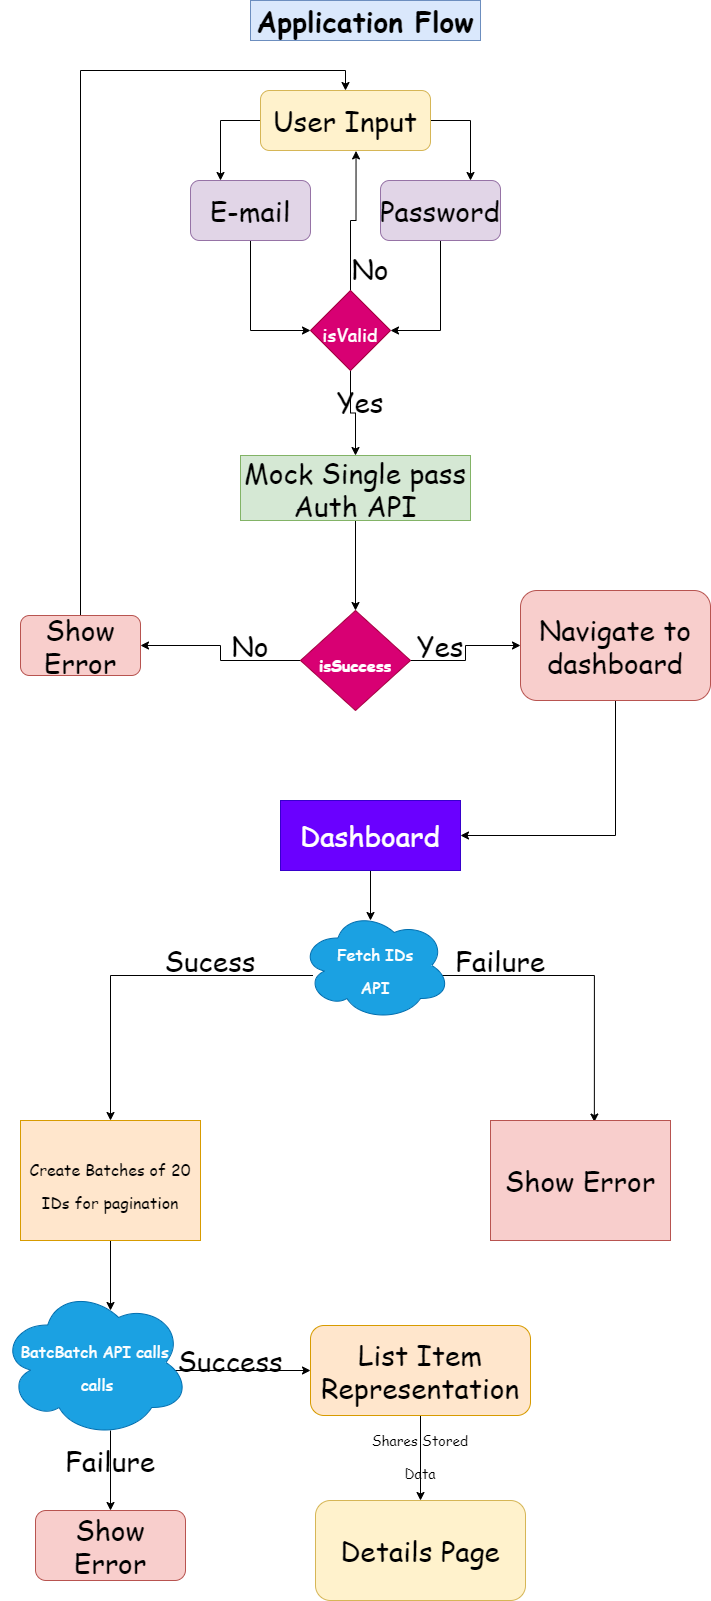

The diagram above was exported from draw.io. Its source (the exported page's mxGraphModel, read from the mxfile embedded in the PNG):
<mxGraphModel dx="1038" dy="531" grid="1" gridSize="10" guides="1" tooltips="1" connect="1" arrows="1" fold="1" page="1" pageScale="1" pageWidth="850" pageHeight="1100" math="0" shadow="0">
  <root>
    <mxCell id="0" />
    <mxCell id="1" parent="0" />
    <mxCell id="buRjR9VmgCnesljPtIwS-1" value="Application Flow" style="text;html=1;strokeColor=#6c8ebf;fillColor=#dae8fc;align=center;verticalAlign=middle;whiteSpace=wrap;rounded=0;fontStyle=1;fontFamily=Comic Sans MS;fontSize=28;" vertex="1" parent="1">
      <mxGeometry x="330" y="20" width="230" height="40" as="geometry" />
    </mxCell>
    <mxCell id="buRjR9VmgCnesljPtIwS-13" style="edgeStyle=orthogonalEdgeStyle;rounded=0;orthogonalLoop=1;jettySize=auto;html=1;exitX=0;exitY=0.5;exitDx=0;exitDy=0;entryX=0.25;entryY=0;entryDx=0;entryDy=0;fontFamily=Comic Sans MS;fontSize=28;" edge="1" parent="1" source="buRjR9VmgCnesljPtIwS-3" target="buRjR9VmgCnesljPtIwS-8">
      <mxGeometry relative="1" as="geometry" />
    </mxCell>
    <mxCell id="buRjR9VmgCnesljPtIwS-14" style="edgeStyle=orthogonalEdgeStyle;rounded=0;orthogonalLoop=1;jettySize=auto;html=1;exitX=1;exitY=0.5;exitDx=0;exitDy=0;entryX=0.75;entryY=0;entryDx=0;entryDy=0;fontFamily=Comic Sans MS;fontSize=28;" edge="1" parent="1" source="buRjR9VmgCnesljPtIwS-3" target="buRjR9VmgCnesljPtIwS-9">
      <mxGeometry relative="1" as="geometry" />
    </mxCell>
    <mxCell id="buRjR9VmgCnesljPtIwS-3" value="User Input" style="rounded=1;whiteSpace=wrap;html=1;fontFamily=Comic Sans MS;fontSize=28;fillColor=#fff2cc;strokeColor=#d6b656;" vertex="1" parent="1">
      <mxGeometry x="340" y="110" width="170" height="60" as="geometry" />
    </mxCell>
    <mxCell id="buRjR9VmgCnesljPtIwS-11" style="edgeStyle=orthogonalEdgeStyle;rounded=0;orthogonalLoop=1;jettySize=auto;html=1;exitX=0.5;exitY=1;exitDx=0;exitDy=0;entryX=0;entryY=0.5;entryDx=0;entryDy=0;fontFamily=Comic Sans MS;fontSize=28;" edge="1" parent="1" source="buRjR9VmgCnesljPtIwS-8" target="buRjR9VmgCnesljPtIwS-10">
      <mxGeometry relative="1" as="geometry" />
    </mxCell>
    <mxCell id="buRjR9VmgCnesljPtIwS-8" value="E-mail" style="rounded=1;whiteSpace=wrap;html=1;fontFamily=Comic Sans MS;fontSize=28;fillColor=#e1d5e7;strokeColor=#9673a6;" vertex="1" parent="1">
      <mxGeometry x="270" y="200" width="120" height="60" as="geometry" />
    </mxCell>
    <mxCell id="buRjR9VmgCnesljPtIwS-12" style="edgeStyle=orthogonalEdgeStyle;rounded=0;orthogonalLoop=1;jettySize=auto;html=1;exitX=0.5;exitY=1;exitDx=0;exitDy=0;entryX=1;entryY=0.5;entryDx=0;entryDy=0;fontFamily=Comic Sans MS;fontSize=28;" edge="1" parent="1" source="buRjR9VmgCnesljPtIwS-9" target="buRjR9VmgCnesljPtIwS-10">
      <mxGeometry relative="1" as="geometry" />
    </mxCell>
    <mxCell id="buRjR9VmgCnesljPtIwS-9" value="Password" style="rounded=1;whiteSpace=wrap;html=1;fontFamily=Comic Sans MS;fontSize=28;fillColor=#e1d5e7;strokeColor=#9673a6;" vertex="1" parent="1">
      <mxGeometry x="460" y="200" width="120" height="60" as="geometry" />
    </mxCell>
    <mxCell id="buRjR9VmgCnesljPtIwS-16" style="edgeStyle=orthogonalEdgeStyle;rounded=0;orthogonalLoop=1;jettySize=auto;html=1;exitX=0.5;exitY=1;exitDx=0;exitDy=0;entryX=0.5;entryY=0;entryDx=0;entryDy=0;fontFamily=Comic Sans MS;fontSize=28;" edge="1" parent="1" source="buRjR9VmgCnesljPtIwS-10" target="buRjR9VmgCnesljPtIwS-15">
      <mxGeometry relative="1" as="geometry" />
    </mxCell>
    <mxCell id="buRjR9VmgCnesljPtIwS-18" style="edgeStyle=orthogonalEdgeStyle;rounded=0;orthogonalLoop=1;jettySize=auto;html=1;exitX=0.5;exitY=0;exitDx=0;exitDy=0;entryX=0.562;entryY=1.007;entryDx=0;entryDy=0;entryPerimeter=0;fontFamily=Comic Sans MS;fontSize=28;" edge="1" parent="1" source="buRjR9VmgCnesljPtIwS-10" target="buRjR9VmgCnesljPtIwS-3">
      <mxGeometry relative="1" as="geometry" />
    </mxCell>
    <mxCell id="buRjR9VmgCnesljPtIwS-10" value="&lt;font style=&quot;font-size: 18px&quot;&gt;isValid&lt;/font&gt;" style="rhombus;whiteSpace=wrap;html=1;fontFamily=Comic Sans MS;fontSize=28;fillColor=#d80073;strokeColor=#A50040;fontColor=#ffffff;" vertex="1" parent="1">
      <mxGeometry x="390" y="310" width="80" height="80" as="geometry" />
    </mxCell>
    <mxCell id="buRjR9VmgCnesljPtIwS-24" style="edgeStyle=orthogonalEdgeStyle;rounded=0;orthogonalLoop=1;jettySize=auto;html=1;exitX=0.5;exitY=1;exitDx=0;exitDy=0;entryX=0.5;entryY=0;entryDx=0;entryDy=0;fontFamily=Comic Sans MS;fontSize=28;" edge="1" parent="1" source="buRjR9VmgCnesljPtIwS-15" target="buRjR9VmgCnesljPtIwS-23">
      <mxGeometry relative="1" as="geometry" />
    </mxCell>
    <mxCell id="buRjR9VmgCnesljPtIwS-15" value="Mock Single pass Auth API" style="rounded=0;whiteSpace=wrap;html=1;fontFamily=Comic Sans MS;fontSize=28;fillColor=#d5e8d4;strokeColor=#82b366;" vertex="1" parent="1">
      <mxGeometry x="320" y="475" width="230" height="65" as="geometry" />
    </mxCell>
    <mxCell id="buRjR9VmgCnesljPtIwS-19" value="Yes" style="text;html=1;strokeColor=none;fillColor=none;align=center;verticalAlign=middle;whiteSpace=wrap;rounded=0;fontFamily=Comic Sans MS;fontSize=28;" vertex="1" parent="1">
      <mxGeometry x="420" y="411" width="40" height="20" as="geometry" />
    </mxCell>
    <mxCell id="buRjR9VmgCnesljPtIwS-20" value="No" style="text;html=1;strokeColor=none;fillColor=none;align=center;verticalAlign=middle;whiteSpace=wrap;rounded=0;fontFamily=Comic Sans MS;fontSize=28;" vertex="1" parent="1">
      <mxGeometry x="430" y="278" width="40" height="20" as="geometry" />
    </mxCell>
    <mxCell id="buRjR9VmgCnesljPtIwS-26" style="edgeStyle=orthogonalEdgeStyle;rounded=0;orthogonalLoop=1;jettySize=auto;html=1;exitX=1;exitY=0.5;exitDx=0;exitDy=0;fontFamily=Comic Sans MS;fontSize=28;" edge="1" parent="1" source="buRjR9VmgCnesljPtIwS-23" target="buRjR9VmgCnesljPtIwS-25">
      <mxGeometry relative="1" as="geometry" />
    </mxCell>
    <mxCell id="buRjR9VmgCnesljPtIwS-29" style="edgeStyle=orthogonalEdgeStyle;rounded=0;orthogonalLoop=1;jettySize=auto;html=1;exitX=0;exitY=0.5;exitDx=0;exitDy=0;entryX=1;entryY=0.5;entryDx=0;entryDy=0;fontFamily=Comic Sans MS;fontSize=28;" edge="1" parent="1" source="buRjR9VmgCnesljPtIwS-23" target="buRjR9VmgCnesljPtIwS-28">
      <mxGeometry relative="1" as="geometry" />
    </mxCell>
    <mxCell id="buRjR9VmgCnesljPtIwS-23" value="&lt;font size=&quot;1&quot;&gt;&lt;b style=&quot;font-size: 16px&quot;&gt;isSuccess&lt;/b&gt;&lt;/font&gt;" style="rhombus;whiteSpace=wrap;html=1;fontFamily=Comic Sans MS;fontSize=28;fillColor=#d80073;strokeColor=#A50040;fontColor=#ffffff;" vertex="1" parent="1">
      <mxGeometry x="380" y="630" width="110" height="100" as="geometry" />
    </mxCell>
    <mxCell id="buRjR9VmgCnesljPtIwS-34" style="edgeStyle=orthogonalEdgeStyle;rounded=0;orthogonalLoop=1;jettySize=auto;html=1;exitX=0.5;exitY=1;exitDx=0;exitDy=0;entryX=1;entryY=0.5;entryDx=0;entryDy=0;fontFamily=Comic Sans MS;fontSize=28;" edge="1" parent="1" source="buRjR9VmgCnesljPtIwS-25" target="buRjR9VmgCnesljPtIwS-32">
      <mxGeometry relative="1" as="geometry" />
    </mxCell>
    <mxCell id="buRjR9VmgCnesljPtIwS-25" value="Navigate to dashboard" style="rounded=1;whiteSpace=wrap;html=1;fontFamily=Comic Sans MS;fontSize=28;fillColor=#f8cecc;strokeColor=#b85450;" vertex="1" parent="1">
      <mxGeometry x="600" y="610" width="190" height="110" as="geometry" />
    </mxCell>
    <mxCell id="buRjR9VmgCnesljPtIwS-27" value="Yes" style="text;html=1;strokeColor=none;fillColor=none;align=center;verticalAlign=middle;whiteSpace=wrap;rounded=0;fontFamily=Comic Sans MS;fontSize=28;" vertex="1" parent="1">
      <mxGeometry x="500" y="655" width="40" height="20" as="geometry" />
    </mxCell>
    <mxCell id="buRjR9VmgCnesljPtIwS-31" style="edgeStyle=orthogonalEdgeStyle;rounded=0;orthogonalLoop=1;jettySize=auto;html=1;exitX=0.5;exitY=0;exitDx=0;exitDy=0;entryX=0.5;entryY=0;entryDx=0;entryDy=0;fontFamily=Comic Sans MS;fontSize=28;" edge="1" parent="1" source="buRjR9VmgCnesljPtIwS-28" target="buRjR9VmgCnesljPtIwS-3">
      <mxGeometry relative="1" as="geometry" />
    </mxCell>
    <mxCell id="buRjR9VmgCnesljPtIwS-28" value="Show Error" style="rounded=1;whiteSpace=wrap;html=1;fontFamily=Comic Sans MS;fontSize=28;fillColor=#f8cecc;strokeColor=#b85450;" vertex="1" parent="1">
      <mxGeometry x="100" y="635" width="120" height="60" as="geometry" />
    </mxCell>
    <mxCell id="buRjR9VmgCnesljPtIwS-30" value="No" style="text;html=1;strokeColor=none;fillColor=none;align=center;verticalAlign=middle;whiteSpace=wrap;rounded=0;fontFamily=Comic Sans MS;fontSize=28;" vertex="1" parent="1">
      <mxGeometry x="310" y="655" width="40" height="20" as="geometry" />
    </mxCell>
    <mxCell id="buRjR9VmgCnesljPtIwS-37" style="edgeStyle=orthogonalEdgeStyle;rounded=0;orthogonalLoop=1;jettySize=auto;html=1;exitX=0.5;exitY=1;exitDx=0;exitDy=0;entryX=0.5;entryY=0;entryDx=0;entryDy=0;fontFamily=Comic Sans MS;fontSize=28;" edge="1" parent="1" source="buRjR9VmgCnesljPtIwS-32">
      <mxGeometry relative="1" as="geometry">
        <mxPoint x="450" y="940" as="targetPoint" />
      </mxGeometry>
    </mxCell>
    <mxCell id="buRjR9VmgCnesljPtIwS-32" value="Dashboard" style="rounded=0;whiteSpace=wrap;html=1;fontFamily=Comic Sans MS;fontSize=28;fillColor=#6a00ff;strokeColor=#3700CC;fontColor=#ffffff;" vertex="1" parent="1">
      <mxGeometry x="360" y="820" width="180" height="70" as="geometry" />
    </mxCell>
    <mxCell id="buRjR9VmgCnesljPtIwS-40" style="edgeStyle=orthogonalEdgeStyle;rounded=0;orthogonalLoop=1;jettySize=auto;html=1;exitX=0;exitY=0.5;exitDx=0;exitDy=0;fontFamily=Comic Sans MS;fontSize=28;" edge="1" parent="1" target="buRjR9VmgCnesljPtIwS-39">
      <mxGeometry relative="1" as="geometry">
        <mxPoint x="392.5" y="995" as="sourcePoint" />
      </mxGeometry>
    </mxCell>
    <mxCell id="buRjR9VmgCnesljPtIwS-41" style="edgeStyle=orthogonalEdgeStyle;rounded=0;orthogonalLoop=1;jettySize=auto;html=1;exitX=1;exitY=0.5;exitDx=0;exitDy=0;entryX=0.577;entryY=0.013;entryDx=0;entryDy=0;entryPerimeter=0;fontFamily=Comic Sans MS;fontSize=28;" edge="1" parent="1" target="buRjR9VmgCnesljPtIwS-38">
      <mxGeometry relative="1" as="geometry">
        <mxPoint x="507.5" y="995" as="sourcePoint" />
      </mxGeometry>
    </mxCell>
    <mxCell id="buRjR9VmgCnesljPtIwS-38" value="Show Error" style="rounded=0;whiteSpace=wrap;html=1;fontFamily=Comic Sans MS;fontSize=28;fillColor=#f8cecc;strokeColor=#b85450;" vertex="1" parent="1">
      <mxGeometry x="570" y="1140" width="180" height="120" as="geometry" />
    </mxCell>
    <mxCell id="buRjR9VmgCnesljPtIwS-45" style="edgeStyle=orthogonalEdgeStyle;rounded=0;orthogonalLoop=1;jettySize=auto;html=1;exitX=0.5;exitY=1;exitDx=0;exitDy=0;entryX=0.5;entryY=0;entryDx=0;entryDy=0;fontFamily=Comic Sans MS;fontSize=28;" edge="1" parent="1" source="buRjR9VmgCnesljPtIwS-39">
      <mxGeometry relative="1" as="geometry">
        <mxPoint x="190" y="1330" as="targetPoint" />
      </mxGeometry>
    </mxCell>
    <mxCell id="buRjR9VmgCnesljPtIwS-39" value="&lt;font style=&quot;font-size: 16px&quot;&gt;Create Batches of 20 IDs for pagination&lt;/font&gt;" style="rounded=0;whiteSpace=wrap;html=1;fontFamily=Comic Sans MS;fontSize=28;fillColor=#ffe6cc;strokeColor=#d79b00;" vertex="1" parent="1">
      <mxGeometry x="100" y="1140" width="180" height="120" as="geometry" />
    </mxCell>
    <mxCell id="buRjR9VmgCnesljPtIwS-42" value="Sucess" style="text;html=1;strokeColor=none;fillColor=none;align=center;verticalAlign=middle;whiteSpace=wrap;rounded=0;fontFamily=Comic Sans MS;fontSize=28;" vertex="1" parent="1">
      <mxGeometry x="270" y="970" width="40" height="20" as="geometry" />
    </mxCell>
    <mxCell id="buRjR9VmgCnesljPtIwS-43" value="Failure" style="text;html=1;strokeColor=none;fillColor=none;align=center;verticalAlign=middle;whiteSpace=wrap;rounded=0;fontFamily=Comic Sans MS;fontSize=28;" vertex="1" parent="1">
      <mxGeometry x="560" y="970" width="40" height="20" as="geometry" />
    </mxCell>
    <mxCell id="buRjR9VmgCnesljPtIwS-48" style="edgeStyle=orthogonalEdgeStyle;rounded=0;orthogonalLoop=1;jettySize=auto;html=1;exitX=1;exitY=0.5;exitDx=0;exitDy=0;entryX=0;entryY=0.5;entryDx=0;entryDy=0;fontFamily=Comic Sans MS;fontSize=28;" edge="1" parent="1" target="buRjR9VmgCnesljPtIwS-46">
      <mxGeometry relative="1" as="geometry">
        <mxPoint x="247.5" y="1390" as="sourcePoint" />
      </mxGeometry>
    </mxCell>
    <mxCell id="buRjR9VmgCnesljPtIwS-49" style="edgeStyle=orthogonalEdgeStyle;rounded=0;orthogonalLoop=1;jettySize=auto;html=1;exitX=0.5;exitY=1;exitDx=0;exitDy=0;entryX=0.5;entryY=0;entryDx=0;entryDy=0;fontFamily=Comic Sans MS;fontSize=28;" edge="1" parent="1" target="buRjR9VmgCnesljPtIwS-47">
      <mxGeometry relative="1" as="geometry">
        <mxPoint x="190" y="1450" as="sourcePoint" />
      </mxGeometry>
    </mxCell>
    <mxCell id="buRjR9VmgCnesljPtIwS-52" style="edgeStyle=orthogonalEdgeStyle;rounded=0;orthogonalLoop=1;jettySize=auto;html=1;exitX=0.5;exitY=1;exitDx=0;exitDy=0;entryX=0.5;entryY=0;entryDx=0;entryDy=0;fontFamily=Comic Sans MS;fontSize=28;" edge="1" parent="1" source="buRjR9VmgCnesljPtIwS-46" target="buRjR9VmgCnesljPtIwS-51">
      <mxGeometry relative="1" as="geometry" />
    </mxCell>
    <mxCell id="buRjR9VmgCnesljPtIwS-46" value="List Item Representation" style="rounded=1;whiteSpace=wrap;html=1;fontFamily=Comic Sans MS;fontSize=28;fillColor=#ffe6cc;strokeColor=#d79b00;" vertex="1" parent="1">
      <mxGeometry x="390" y="1345" width="220" height="90" as="geometry" />
    </mxCell>
    <mxCell id="buRjR9VmgCnesljPtIwS-47" value="Show Error" style="rounded=1;whiteSpace=wrap;html=1;fontFamily=Comic Sans MS;fontSize=28;fillColor=#f8cecc;strokeColor=#b85450;" vertex="1" parent="1">
      <mxGeometry x="115" y="1530" width="150" height="70" as="geometry" />
    </mxCell>
    <mxCell id="buRjR9VmgCnesljPtIwS-51" value="Details Page" style="rounded=1;whiteSpace=wrap;html=1;fontFamily=Comic Sans MS;fontSize=28;fillColor=#fff2cc;strokeColor=#d6b656;" vertex="1" parent="1">
      <mxGeometry x="395" y="1520" width="210" height="100" as="geometry" />
    </mxCell>
    <mxCell id="buRjR9VmgCnesljPtIwS-53" value="&lt;font style=&quot;font-size: 14px&quot;&gt;Shares Stored Data&lt;/font&gt;" style="text;html=1;strokeColor=none;fillColor=none;align=center;verticalAlign=middle;whiteSpace=wrap;rounded=0;fontFamily=Comic Sans MS;fontSize=28;" vertex="1" parent="1">
      <mxGeometry x="439" y="1460" width="122" height="20" as="geometry" />
    </mxCell>
    <mxCell id="buRjR9VmgCnesljPtIwS-54" value="&lt;font style=&quot;font-size: 16px&quot;&gt;Fetch IDs&lt;br&gt;API&lt;/font&gt;" style="ellipse;shape=cloud;whiteSpace=wrap;html=1;fontFamily=Comic Sans MS;fontSize=28;fillColor=#1ba1e2;strokeColor=#006EAF;fontColor=#ffffff;" vertex="1" parent="1">
      <mxGeometry x="380" y="930" width="150" height="110" as="geometry" />
    </mxCell>
    <mxCell id="buRjR9VmgCnesljPtIwS-55" value="Success" style="text;html=1;strokeColor=none;fillColor=none;align=center;verticalAlign=middle;whiteSpace=wrap;rounded=0;fontFamily=Comic Sans MS;fontSize=28;" vertex="1" parent="1">
      <mxGeometry x="290" y="1370" width="40" height="20" as="geometry" />
    </mxCell>
    <mxCell id="buRjR9VmgCnesljPtIwS-58" value="Failure" style="text;html=1;strokeColor=none;fillColor=none;align=center;verticalAlign=middle;whiteSpace=wrap;rounded=0;fontFamily=Comic Sans MS;fontSize=28;" vertex="1" parent="1">
      <mxGeometry x="170" y="1470" width="40" height="20" as="geometry" />
    </mxCell>
    <mxCell id="buRjR9VmgCnesljPtIwS-59" value="&lt;span style=&quot;color: rgb(255 , 255 , 255) ; font-size: 16px&quot;&gt;Batc&lt;/span&gt;&lt;span style=&quot;color: rgb(255 , 255 , 255) ; font-size: 16px&quot;&gt;Batch API calls&lt;/span&gt;&lt;span style=&quot;color: rgb(255 , 255 , 255) ; font-size: 16px&quot;&gt;&lt;br&gt;&amp;nbsp;calls&lt;/span&gt;" style="ellipse;shape=cloud;whiteSpace=wrap;html=1;fontFamily=Comic Sans MS;fontSize=28;fillColor=#1ba1e2;strokeColor=#006EAF;fontColor=#ffffff;" vertex="1" parent="1">
      <mxGeometry x="80" y="1307" width="189" height="150" as="geometry" />
    </mxCell>
  </root>
</mxGraphModel>